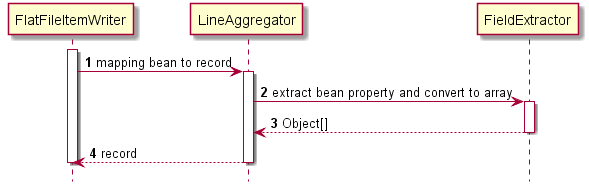

The diagram above was rendered by PlantUML. Its source (embedded in the PNG):
@startuml

participant FlatFileItemWriter
participant LineAggregator
participant FieldExtractor

autonumber
hide footbox

activate FlatFileItemWriter
FlatFileItemWriter -> LineAggregator : mapping bean to record
activate LineAggregator
LineAggregator -> FieldExtractor : extract bean property and convert to array
activate FieldExtractor
LineAggregator <-- FieldExtractor : Object[]
deactivate FieldExtractor
FlatFileItemWriter <-- LineAggregator : record
deactivate LineAggregator
deactivate FlatFileItemWriter
@enduml